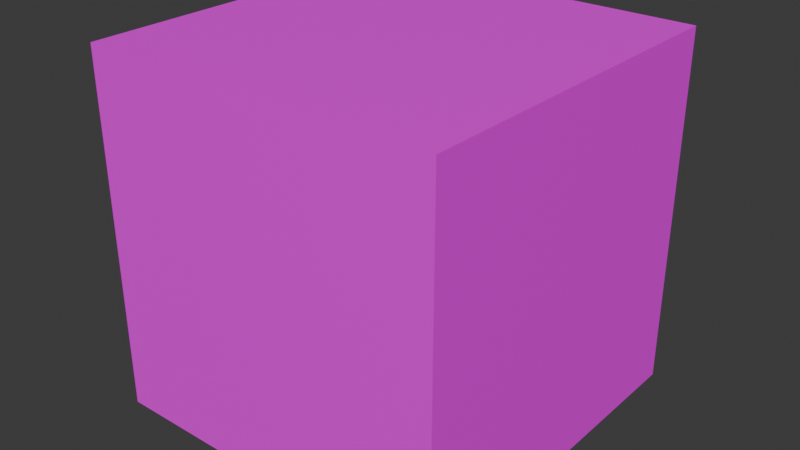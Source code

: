 # Source: dirt_block.blend  (saved by Blender 4.0.36; exported with 4.5.12 LTS)
import bpy
from mathutils import Matrix  # noqa: F401  (used for matrix-valued properties, if any)

bpy.ops.wm.read_factory_settings(use_empty=True)
scene = bpy.context.scene
scene.name = 'Scene'

# ---- collections
col_collection = bpy.data.collections.new('Collection'); scene.collection.children.link(col_collection)

# ---- images (referenced by path relative to the original .blend; pixels are not part of the script)
import os
ASSET_DIR = os.environ.get("B2B_ASSET_DIR", "")  # directory of the original .blend (textures are referenced by path, not embedded)
HERE = os.path.dirname(os.path.abspath(__file__))  # packed textures are extracted next to this script under _unpacked/

def load_image(name, relpath, width, height, colorspace="sRGB"):
    """Load a texture the original file referenced (path relative to the .blend, or extracted next to this script)."""
    p = next((c for c in (os.path.join(HERE, relpath), os.path.join(ASSET_DIR, relpath)) if relpath and os.path.exists(c)), "")
    if p:
        img = bpy.data.images.load(p, check_existing=True)
        img.name = name
    else:  # same state as the original file: an image datablock whose file is absent (Cycles renders it pink)
        img = bpy.data.images.new(name, width, height)
        img.source = "FILE"
        img.filepath = "//" + (relpath or name)
    img.colorspace_settings.name = colorspace
    return img
img_dirtblockuvbig_png = load_image('DirtBlockUVBig.png', 'Textures/DirtBlockUVBig.png', 1024, 1024, 'sRGB')

# ---- materials (node trees are filled in below, after node groups)
mat_material = bpy.data.materials.new('Material')
mat_material.alpha_threshold = 0.0
mat_material.use_transparent_shadow = False
mat_material.roughness = 0.5
mat_material.line_color = (0.0, 0.0, 0.0, 1.0)

# ---- material node trees
mat_material.use_nodes = True; mat_material.node_tree.nodes.clear()
_N = mat_material.node_tree.nodes; _L = mat_material.node_tree.links
n0 = _N.new('ShaderNodeOutputMaterial'); n0.name = 'Material Output'; n0.location = (300, 300)
n1 = _N.new('ShaderNodeBsdfPrincipled'); n1.name = 'Principled BSDF'; n1.location = (10, 300)
n1.inputs[3].default_value = 1.45
n2 = _N.new('ShaderNodeTexImage'); n2.name = 'Image Texture'; n2.location = (-280, 280)
n2.image = img_dirtblockuvbig_png
n2.interpolation = 'Closest'
_L.new(n1.outputs[0], n0.inputs[0])
_L.new(n2.outputs[0], n1.inputs[0])
n0.is_active_output = True

# ---- world
world_world = bpy.data.worlds.new('World'); scene.world = world_world
world_world.use_nodes = True; world_world.node_tree.nodes.clear()
_N = world_world.node_tree.nodes; _L = world_world.node_tree.links
n0 = _N.new('ShaderNodeOutputWorld'); n0.name = 'World Output'; n0.location = (300, 300)
n1 = _N.new('ShaderNodeBackground'); n1.name = 'Background'; n1.location = (10, 300)
n1.inputs[0].default_value = (0.05088, 0.05088, 0.05088, 1.0)
_L.new(n1.outputs[0], n0.inputs[0])
n0.is_active_output = True
world_world.color = (0.05088, 0.05088, 0.05088)
world_world.use_sun_shadow = False
world_world.sun_shadow_jitter_overblur = 0.0

# ---- meshes
me_cube = bpy.data.meshes.new('Cube')
me_cube.from_pydata([(0.5, 0.5, 1.0), (0.5, 0.5, 0.0), (0.5, -0.5, 1.0), (0.5, -0.5, 0.0), (-0.5, 0.5, 1.0), (-0.5, -0.5, 1.0), (-0.5, -0.5, 0.0)], [], [(0, 4, 5, 2), (3, 2, 5, 6), (1, 0, 2, 3)])
_uv = me_cube.uv_layers.new(name='UVMap')
_uv.uv.foreach_set('vector', [0.5, 1.0, 0.0, 1.0, 5.96e-08, 0.5, 0.5, 0.5, 0.5, 2.98e-08, 0.5, 0.5, -5.96e-08, 0.5, 2.98e-08, -5.96e-08, 1.0, 2.98e-08, 1.0, 0.5, 0.5, 0.5, 0.5, -5.96e-08])
me_cube.materials.append(mat_material)
me_cube.use_mirror_vertex_groups = False
me_cube.update()

# ---- objects
ob_dirt_block = bpy.data.objects.new('dirt_block', me_cube)

# ---- transforms, parenting, visibility, modifiers, constraints
ob_dirt_block.location = (0.0, 0.0, 0.0)
ob_dirt_block.lock_rotations_4d = False
ob_dirt_block.empty_display_type = 'ARROWS'
ob_dirt_block.lineart.crease_threshold = 0.0

# ---- collection membership
col_collection.objects.link(ob_dirt_block)

# ---- scene / render settings (as saved in the file)
scene.frame_start = 1; scene.frame_end = 250; scene.frame_set(1)
scene.render.engine = 'BLENDER_EEVEE_NEXT'
scene.cycles.sampling_pattern = 'TABULATED_SOBOL'
bpy.context.view_layer.update()

# ---- added for rendering (the .blend has no active camera and no usable light): camera, sun
cam_auto = bpy.data.cameras.new('AutoCamera')
cam_auto.lens = 50.0
cam_auto.sensor_width = 36.0
cam_auto.clip_end = 1000.0
ob_auto_camera = bpy.data.objects.new('AutoCamera', cam_auto)
scene.collection.objects.link(ob_auto_camera)
ob_auto_camera.location = (1.60254, -1.92304, 1.78203)
ob_auto_camera.rotation_euler = (1.09748, -7.21219e-08, 0.694738)
scene.camera = ob_auto_camera
light_auto_sun = bpy.data.lights.new('AutoSun', 'SUN')
light_auto_sun.energy = 3.0
light_auto_sun.angle = 0.0523599
ob_auto_sun = bpy.data.objects.new('AutoSun', light_auto_sun)
scene.collection.objects.link(ob_auto_sun)
ob_auto_sun.rotation_euler = (0.872665, 0.174533, 0.523599)
bpy.context.view_layer.update()
